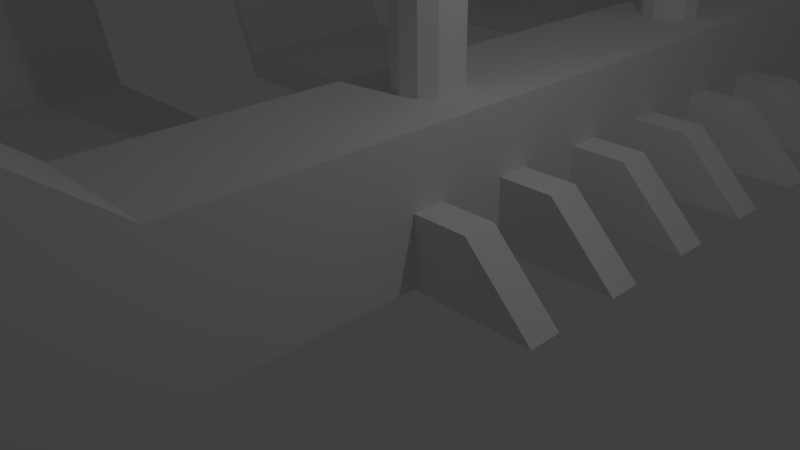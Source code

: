 # Source: StageTest_Simple.blend  (saved by Blender 2.76.0; exported with 4.5.12 LTS)
import bpy
from mathutils import Matrix  # noqa: F401  (used for matrix-valued properties, if any)

bpy.ops.wm.read_factory_settings(use_empty=True)
scene = bpy.context.scene
scene.name = 'Scene'

# ---- collections
col_collection_1 = bpy.data.collections.new('Collection 1'); scene.collection.children.link(col_collection_1)

# ---- world
world_world = bpy.data.worlds.new('World'); scene.world = world_world
world_world.color = (0.05088, 0.05088, 0.05088)
world_world.use_sun_shadow = False
world_world.sun_shadow_jitter_overblur = 0.0
world_world.cycles.sampling_method = 'MANUAL'
world_world.cycles.sample_map_resolution = 256

# ---- cameras
cam_camera = bpy.data.cameras.new('Camera')
cam_camera.clip_end = 100.0
cam_camera.lens = 35.0
cam_camera.sensor_width = 32.0
cam_camera.sensor_height = 18.0
cam_camera.ortho_scale = 7.314
cam_camera.dof.focus_distance = 0.0

# ---- lights
light_lamp = bpy.data.lights.new('Lamp', 'POINT')
light_lamp.transmission_factor = 0.0
light_lamp.cutoff_distance = 30.0
light_lamp.energy = 100.0
light_lamp.shadow_buffer_clip_start = 1.001
light_lamp.shadow_soft_size = 0.1
light_lamp.shadow_maximum_resolution = 0.006
light_lamp.use_absolute_resolution = True
light_lamp.cycles.use_multiple_importance_sampling = False

# ---- meshes
me_plane_005 = bpy.data.meshes.new('Plane.005')
me_plane_005.from_pydata([(-13.06, -30.71, -0.4587), (-8.64, -30.71, -0.4587), (-13.06, -26.94, -0.4587), (-8.64, -26.94, -0.4587), (-13.06, -26.94, 0.08994), (-8.64, -26.94, 0.08994), (-8.64, -30.71, 0.08994), (-13.06, -30.71, 0.08994), (-14.19, -30.71, 3.032), (-14.43, -30.71, 3.032), (-14.19, -26.94, 3.032), (-14.43, -26.94, 3.032), (-14.24, -29.84, 6.184), (-14.38, -29.84, 6.184), (-14.24, -27.81, 6.184), (-14.38, -27.81, 6.184), (-13.06, -23.71, -0.4587), (-8.64, -23.71, -0.4587), (-13.06, -19.94, -0.4587), (-8.64, -19.94, -0.4587), (-13.06, -19.94, 0.08994), (-8.64, -19.94, 0.08994), (-8.64, -23.71, 0.08994), (-13.06, -23.71, 0.08994), (-14.19, -23.71, 3.032), (-14.43, -23.71, 3.032), (-14.19, -19.94, 3.032), (-14.43, -19.94, 3.032), (-14.24, -22.84, 6.184), (-14.38, -22.84, 6.184), (-14.24, -20.81, 6.184), (-14.38, -20.81, 6.184), (-13.06, -9.712, -0.4587), (-8.64, -9.712, -0.4587), (-13.06, -5.936, -0.4587), (-8.64, -5.936, -0.4587), (-13.06, -5.936, 0.08994), (-8.64, -5.936, 0.08994), (-8.64, -9.712, 0.08994), (-13.06, -9.712, 0.08994), (-14.19, -9.712, 3.032), (-14.43, -9.712, 3.032), (-14.19, -5.936, 3.032), (-14.43, -5.936, 3.032), (-14.24, -8.842, 6.184), (-14.38, -8.842, 6.184), (-14.24, -6.806, 6.184), (-14.38, -6.806, 6.184), (-13.06, -16.71, -0.4587), (-8.64, -16.71, -0.4587), (-13.06, -12.94, -0.4587), (-8.64, -12.94, -0.4587), (-13.06, -12.94, 0.08994), (-8.64, -12.94, 0.08994), (-8.64, -16.71, 0.08994), (-13.06, -16.71, 0.08994), (-14.19, -16.71, 3.032), (-14.43, -16.71, 3.032), (-14.19, -12.94, 3.032), (-14.43, -12.94, 3.032), (-14.24, -15.84, 6.184), (-14.38, -15.84, 6.184), (-14.24, -13.81, 6.184), (-14.38, -13.81, 6.184), (-13.06, -44.71, -0.4587), (-8.64, -44.71, -0.4587), (-13.06, -40.94, -0.4587), (-8.64, -40.94, -0.4587), (-13.06, -40.94, 0.08994), (-8.64, -40.94, 0.08994), (-8.64, -44.71, 0.08994), (-13.06, -44.71, 0.08994), (-14.19, -44.71, 3.032), (-14.43, -44.71, 3.032), (-14.19, -40.94, 3.032), (-14.43, -40.94, 3.032), (-14.24, -43.84, 6.184), (-14.38, -43.84, 6.184), (-14.24, -41.81, 6.184), (-14.38, -41.81, 6.184), (-13.06, -37.71, -0.4587), (-8.64, -37.71, -0.4587), (-13.06, -33.94, -0.4587), (-8.64, -33.94, -0.4587), (-13.06, -33.94, 0.08994), (-8.64, -33.94, 0.08994), (-8.64, -37.71, 0.08994), (-13.06, -37.71, 0.08994), (-14.19, -37.71, 3.032), (-14.43, -37.71, 3.032), (-14.19, -33.94, 3.032), (-14.43, -33.94, 3.032), (-14.24, -36.84, 6.184), (-14.38, -36.84, 6.184), (-14.24, -34.81, 6.184), (-14.38, -34.81, 6.184), (-13.06, -51.71, -0.4587), (-8.64, -51.71, -0.4587), (-13.06, -47.94, -0.4587), (-8.64, -47.94, -0.4587), (-13.06, -47.94, 0.08994), (-8.64, -47.94, 0.08994), (-8.64, -51.71, 0.08994), (-13.06, -51.71, 0.08994), (-14.19, -51.71, 3.032), (-14.43, -51.71, 3.032), (-14.19, -47.94, 3.032), (-14.43, -47.94, 3.032), (-14.24, -50.84, 6.184), (-14.38, -50.84, 6.184), (-14.24, -48.81, 6.184), (-14.38, -48.81, 6.184), (-13.06, -58.71, -0.4587), (-8.64, -58.71, -0.4587), (-13.06, -54.94, -0.4587), (-8.64, -54.94, -0.4587), (-13.06, -54.94, 0.08994), (-8.64, -54.94, 0.08994), (-8.64, -58.71, 0.08994), (-13.06, -58.71, 0.08994), (-14.19, -58.71, 3.032), (-14.43, -58.71, 3.032), (-14.19, -54.94, 3.032), (-14.43, -54.94, 3.032), (-14.24, -57.84, 6.184), (-14.38, -57.84, 6.184), (-14.24, -55.81, 6.184), (-14.38, -55.81, 6.184)], [], [(4, 7, 6, 5), (1, 3, 5, 6), (0, 1, 6, 7), (3, 2, 4, 5), (4, 2, 11, 10), (0, 2, 3, 1), (8, 10, 14, 12), (2, 0, 9, 11), (7, 4, 10, 8), (0, 7, 8, 9), (13, 12, 14, 15), (9, 8, 12, 13), (11, 9, 13, 15), (10, 11, 15, 14), (20, 23, 22, 21), (17, 19, 21, 22), (16, 17, 22, 23), (19, 18, 20, 21), (20, 18, 27, 26), (16, 18, 19, 17), (24, 26, 30, 28), (18, 16, 25, 27), (23, 20, 26, 24), (16, 23, 24, 25), (29, 28, 30, 31), (25, 24, 28, 29), (27, 25, 29, 31), (26, 27, 31, 30), (36, 39, 38, 37), (33, 35, 37, 38), (32, 33, 38, 39), (35, 34, 36, 37), (36, 34, 43, 42), (32, 34, 35, 33), (40, 42, 46, 44), (34, 32, 41, 43), (39, 36, 42, 40), (32, 39, 40, 41), (45, 44, 46, 47), (41, 40, 44, 45), (43, 41, 45, 47), (42, 43, 47, 46), (52, 55, 54, 53), (49, 51, 53, 54), (48, 49, 54, 55), (51, 50, 52, 53), (52, 50, 59, 58), (48, 50, 51, 49), (56, 58, 62, 60), (50, 48, 57, 59), (55, 52, 58, 56), (48, 55, 56, 57), (61, 60, 62, 63), (57, 56, 60, 61), (59, 57, 61, 63), (58, 59, 63, 62), (68, 71, 70, 69), (65, 67, 69, 70), (64, 65, 70, 71), (67, 66, 68, 69), (68, 66, 75, 74), (64, 66, 67, 65), (72, 74, 78, 76), (66, 64, 73, 75), (71, 68, 74, 72), (64, 71, 72, 73), (77, 76, 78, 79), (73, 72, 76, 77), (75, 73, 77, 79), (74, 75, 79, 78), (84, 87, 86, 85), (81, 83, 85, 86), (80, 81, 86, 87), (83, 82, 84, 85), (84, 82, 91, 90), (80, 82, 83, 81), (88, 90, 94, 92), (82, 80, 89, 91), (87, 84, 90, 88), (80, 87, 88, 89), (93, 92, 94, 95), (89, 88, 92, 93), (91, 89, 93, 95), (90, 91, 95, 94), (100, 103, 102, 101), (97, 99, 101, 102), (96, 97, 102, 103), (99, 98, 100, 101), (100, 98, 107, 106), (96, 98, 99, 97), (104, 106, 110, 108), (98, 96, 105, 107), (103, 100, 106, 104), (96, 103, 104, 105), (109, 108, 110, 111), (105, 104, 108, 109), (107, 105, 109, 111), (106, 107, 111, 110), (116, 119, 118, 117), (113, 115, 117, 118), (112, 113, 118, 119), (115, 114, 116, 117), (116, 114, 123, 122), (112, 114, 115, 113), (120, 122, 126, 124), (114, 112, 121, 123), (119, 116, 122, 120), (112, 119, 120, 121), (125, 124, 126, 127), (121, 120, 124, 125), (123, 121, 125, 127), (122, 123, 127, 126)])
me_plane_005.use_remesh_preserve_volume = False
me_plane_005.use_remesh_preserve_attributes = False
me_plane_005.use_mirror_vertex_groups = False
me_plane_005.update()
me_cube_002 = bpy.data.meshes.new('Cube.002')
me_cube_002.from_pydata([(-2.781, 4.258, 12.0), (-1.789, 4.258, 11.0), (-2.781, 4.742, 12.0), (-1.789, 4.742, 11.0), (2.781, 4.258, 12.0), (1.789, 4.258, 11.0), (2.781, 4.742, 12.0), (1.789, 4.742, 11.0), (-2.781, 5.758, 12.0), (-1.789, 5.758, 11.0), (-2.781, 6.242, 12.0), (-1.789, 6.242, 11.0), (2.781, 5.758, 12.0), (1.789, 5.758, 11.0), (2.781, 6.242, 12.0), (1.789, 6.242, 11.0), (-2.781, 7.258, 12.0), (-1.789, 7.258, 11.0), (-2.781, 7.742, 12.0), (-1.789, 7.742, 11.0), (2.781, 7.258, 12.0), (1.789, 7.258, 11.0), (2.781, 7.742, 12.0), (1.789, 7.742, 11.0), (-2.781, 2.758, 12.0), (-1.789, 2.758, 11.0), (-2.781, 3.242, 12.0), (-1.789, 3.242, 11.0), (2.781, 2.758, 12.0), (1.789, 2.758, 11.0), (2.781, 3.242, 12.0), (1.789, 3.242, 11.0), (-2.781, 1.258, 12.0), (-1.789, 1.258, 11.0), (-2.781, 1.742, 12.0), (-1.789, 1.742, 11.0), (2.781, 1.258, 12.0), (1.789, 1.258, 11.0), (2.781, 1.742, 12.0), (1.789, 1.742, 11.0), (-2.781, -0.2416, 12.0), (-1.789, -0.2416, 11.0), (-2.781, 0.2416, 12.0), (-1.789, 0.2416, 11.0), (2.781, -0.2416, 12.0), (1.789, -0.2416, 11.0), (2.781, 0.2416, 12.0), (1.789, 0.2416, 11.0)], [], [(1, 0, 2, 3), (3, 2, 6, 7), (7, 6, 4, 5), (5, 4, 0, 1), (0, 4, 6, 2), (5, 1, 3, 7), (9, 8, 10, 11), (11, 10, 14, 15), (15, 14, 12, 13), (13, 12, 8, 9), (8, 12, 14, 10), (13, 9, 11, 15), (17, 16, 18, 19), (19, 18, 22, 23), (23, 22, 20, 21), (21, 20, 16, 17), (16, 20, 22, 18), (21, 17, 19, 23), (25, 24, 26, 27), (27, 26, 30, 31), (31, 30, 28, 29), (29, 28, 24, 25), (24, 28, 30, 26), (29, 25, 27, 31), (33, 32, 34, 35), (35, 34, 38, 39), (39, 38, 36, 37), (37, 36, 32, 33), (32, 36, 38, 34), (37, 33, 35, 39), (41, 40, 42, 43), (43, 42, 46, 47), (47, 46, 44, 45), (45, 44, 40, 41), (40, 44, 46, 42), (45, 41, 43, 47)])
me_cube_002.use_remesh_preserve_volume = False
me_cube_002.use_remesh_preserve_attributes = False
me_cube_002.use_mirror_vertex_groups = False
me_cube_002.update()
me_cube_006 = bpy.data.meshes.new('Cube.006')
me_cube_006.from_pydata([(-2.781, 4.258, 0.0), (-1.789, 4.258, 1.0), (-2.781, 4.742, 0.0), (-1.789, 4.742, 1.0), (2.781, 4.258, 0.0), (1.789, 4.258, 1.0), (2.781, 4.742, 0.0), (1.789, 4.742, 1.0), (-2.781, 5.758, 0.0), (-1.789, 5.758, 1.0), (-2.781, 6.242, 0.0), (-1.789, 6.242, 1.0), (2.781, 5.758, 0.0), (1.789, 5.758, 1.0), (2.781, 6.242, 0.0), (1.789, 6.242, 1.0), (-2.781, 7.258, 0.0), (-1.789, 7.258, 1.0), (-2.781, 7.742, 0.0), (-1.789, 7.742, 1.0), (2.781, 7.258, 0.0), (1.789, 7.258, 1.0), (2.781, 7.742, 0.0), (1.789, 7.742, 1.0), (-2.781, 2.758, 0.0), (-1.789, 2.758, 1.0), (-2.781, 3.242, 0.0), (-1.789, 3.242, 1.0), (2.781, 2.758, 0.0), (1.789, 2.758, 1.0), (2.781, 3.242, 0.0), (1.789, 3.242, 1.0), (-2.781, 1.258, 0.0), (-1.789, 1.258, 1.0), (-2.781, 1.742, 0.0), (-1.789, 1.742, 1.0), (2.781, 1.258, 0.0), (1.789, 1.258, 1.0), (2.781, 1.742, 0.0), (1.789, 1.742, 1.0), (-2.781, -0.2416, 0.0), (-1.789, -0.2416, 1.0), (-2.781, 0.2416, 0.0), (-1.789, 0.2416, 1.0), (2.781, -0.2416, 0.0), (1.789, -0.2416, 1.0), (2.781, 0.2416, 0.0), (1.789, 0.2416, 1.0)], [], [(1, 3, 2, 0), (3, 7, 6, 2), (7, 5, 4, 6), (5, 1, 0, 4), (0, 2, 6, 4), (5, 7, 3, 1), (9, 11, 10, 8), (11, 15, 14, 10), (15, 13, 12, 14), (13, 9, 8, 12), (8, 10, 14, 12), (13, 15, 11, 9), (17, 19, 18, 16), (19, 23, 22, 18), (23, 21, 20, 22), (21, 17, 16, 20), (16, 18, 22, 20), (21, 23, 19, 17), (25, 27, 26, 24), (27, 31, 30, 26), (31, 29, 28, 30), (29, 25, 24, 28), (24, 26, 30, 28), (29, 31, 27, 25), (33, 35, 34, 32), (35, 39, 38, 34), (39, 37, 36, 38), (37, 33, 32, 36), (32, 34, 38, 36), (37, 39, 35, 33), (41, 43, 42, 40), (43, 47, 46, 42), (47, 45, 44, 46), (45, 41, 40, 44), (40, 42, 46, 44), (45, 47, 43, 41)])
me_cube_006.use_remesh_preserve_volume = False
me_cube_006.use_remesh_preserve_attributes = False
me_cube_006.use_mirror_vertex_groups = False
me_cube_006.update()
me_cylinder_004 = bpy.data.meshes.new('Cylinder.004')
me_cylinder_004.from_pydata([(0.0, 1.0, -2.152), (0.0, 1.0, 1.0), (0.5, 0.866, -2.152), (0.5, 0.866, 1.0), (0.866, 0.5, -2.152), (0.866, 0.5, 1.0), (1.0, -4.371e-08, -2.152), (1.0, -4.371e-08, 1.0), (0.866, -0.5, -2.152), (0.866, -0.5, 1.0), (0.5, -0.866, -2.152), (0.5, -0.866, 1.0), (1.51e-07, -1.0, -2.152), (1.51e-07, -1.0, 1.0), (-0.5, -0.866, -2.152), (-0.5, -0.866, 1.0), (-0.866, -0.5, -2.152), (-0.866, -0.5, 1.0), (-1.0, -4.649e-07, -2.152), (-1.0, -4.649e-07, 1.0), (-0.866, 0.5, -2.152), (-0.866, 0.5, 1.0), (-0.5, 0.866, -2.152), (-0.5, 0.866, 1.0), (0.3174, 0.5498, 1.089), (1.33e-07, 0.6348, 1.089), (0.5498, 0.3174, 1.089), (0.6348, -7.854e-08, 1.089), (0.5498, -0.3174, 1.089), (0.3174, -0.5498, 1.089), (2.289e-07, -0.6348, 1.089), (-0.3174, -0.5498, 1.089), (-0.5498, -0.3174, 1.089), (-0.6348, -3.459e-07, 1.089), (-0.5498, 0.3174, 1.089), (-0.3174, 0.5498, 1.089)], [], [(0, 1, 3, 2), (2, 3, 5, 4), (4, 5, 7, 6), (6, 7, 9, 8), (8, 9, 11, 10), (10, 11, 13, 12), (12, 13, 15, 14), (14, 15, 17, 16), (16, 17, 19, 18), (18, 19, 21, 20), (15, 13, 30, 31), (22, 23, 1, 0), (20, 21, 23, 22), (0, 2, 4, 6, 8, 10, 12, 14, 16, 18, 20, 22), (24, 25, 35, 34, 33, 32, 31, 30, 29, 28, 27, 26), (13, 11, 29, 30), (11, 9, 28, 29), (9, 7, 27, 28), (1, 23, 35, 25), (3, 1, 25, 24), (7, 5, 26, 27), (23, 21, 34, 35), (5, 3, 24, 26), (21, 19, 33, 34), (19, 17, 32, 33), (17, 15, 31, 32)])
me_cylinder_004.use_remesh_preserve_volume = False
me_cylinder_004.use_remesh_preserve_attributes = False
me_cylinder_004.use_mirror_vertex_groups = False
me_cylinder_004.update()
me_cylinder_003 = bpy.data.meshes.new('Cylinder.003')
me_cylinder_003.from_pydata([(0.0, 1.0, -1.0), (0.0, 1.0, 1.0), (0.5, 0.866, -1.0), (0.5, 0.866, 1.0), (0.866, 0.5, -1.0), (0.866, 0.5, 1.0), (1.0, -4.371e-08, -1.0), (1.0, -4.371e-08, 1.0), (0.866, -0.5, -1.0), (0.866, -0.5, 1.0), (0.5, -0.866, -1.0), (0.5, -0.866, 1.0), (1.51e-07, -1.0, -1.0), (1.51e-07, -1.0, 1.0), (-0.5, -0.866, -1.0), (-0.5, -0.866, 1.0), (-0.866, -0.5, -1.0), (-0.866, -0.5, 1.0), (-1.0, -4.649e-07, -1.0), (-1.0, -4.649e-07, 1.0), (-0.866, 0.5, -1.0), (-0.866, 0.5, 1.0), (-0.5, 0.866, -1.0), (-0.5, 0.866, 1.0), (0.3174, 0.5498, 1.089), (1.33e-07, 0.6348, 1.089), (0.5498, 0.3174, 1.089), (0.6348, -7.854e-08, 1.089), (0.5498, -0.3174, 1.089), (0.3174, -0.5498, 1.089), (2.289e-07, -0.6348, 1.089), (-0.3174, -0.5498, 1.089), (-0.5498, -0.3174, 1.089), (-0.6348, -3.459e-07, 1.089), (-0.5498, 0.3174, 1.089), (-0.3174, 0.5498, 1.089)], [], [(0, 1, 3, 2), (2, 3, 5, 4), (4, 5, 7, 6), (6, 7, 9, 8), (8, 9, 11, 10), (10, 11, 13, 12), (12, 13, 15, 14), (14, 15, 17, 16), (16, 17, 19, 18), (18, 19, 21, 20), (15, 13, 30, 31), (22, 23, 1, 0), (20, 21, 23, 22), (0, 2, 4, 6, 8, 10, 12, 14, 16, 18, 20, 22), (24, 25, 35, 34, 33, 32, 31, 30, 29, 28, 27, 26), (13, 11, 29, 30), (11, 9, 28, 29), (9, 7, 27, 28), (1, 23, 35, 25), (3, 1, 25, 24), (7, 5, 26, 27), (23, 21, 34, 35), (5, 3, 24, 26), (21, 19, 33, 34), (19, 17, 32, 33), (17, 15, 31, 32)])
me_cylinder_003.use_remesh_preserve_volume = False
me_cylinder_003.use_remesh_preserve_attributes = False
me_cylinder_003.use_mirror_vertex_groups = False
me_cylinder_003.update()
me_cylinder_002 = bpy.data.meshes.new('Cylinder.002')
me_cylinder_002.from_pydata([(0.0, 1.0, -1.0), (0.0, 1.0, 1.0), (0.5, 0.866, -1.0), (0.5, 0.866, 1.0), (0.866, 0.5, -1.0), (0.866, 0.5, 1.0), (1.0, -4.371e-08, -1.0), (1.0, -4.371e-08, 1.0), (0.866, -0.5, -1.0), (0.866, -0.5, 1.0), (0.5, -0.866, -1.0), (0.5, -0.866, 1.0), (1.51e-07, -1.0, -1.0), (1.51e-07, -1.0, 1.0), (-0.5, -0.866, -1.0), (-0.5, -0.866, 1.0), (-0.866, -0.5, -1.0), (-0.866, -0.5, 1.0), (-1.0, -4.649e-07, -1.0), (-1.0, -4.649e-07, 1.0), (-0.866, 0.5, -1.0), (-0.866, 0.5, 1.0), (-0.5, 0.866, -1.0), (-0.5, 0.866, 1.0), (0.3174, 0.5498, 1.089), (1.33e-07, 0.6348, 1.089), (0.5498, 0.3174, 1.089), (0.6348, -7.854e-08, 1.089), (0.5498, -0.3174, 1.089), (0.3174, -0.5498, 1.089), (2.289e-07, -0.6348, 1.089), (-0.3174, -0.5498, 1.089), (-0.5498, -0.3174, 1.089), (-0.6348, -3.459e-07, 1.089), (-0.5498, 0.3174, 1.089), (-0.3174, 0.5498, 1.089)], [], [(0, 1, 3, 2), (2, 3, 5, 4), (4, 5, 7, 6), (6, 7, 9, 8), (8, 9, 11, 10), (10, 11, 13, 12), (12, 13, 15, 14), (14, 15, 17, 16), (16, 17, 19, 18), (18, 19, 21, 20), (15, 13, 30, 31), (22, 23, 1, 0), (20, 21, 23, 22), (0, 2, 4, 6, 8, 10, 12, 14, 16, 18, 20, 22), (24, 25, 35, 34, 33, 32, 31, 30, 29, 28, 27, 26), (13, 11, 29, 30), (11, 9, 28, 29), (9, 7, 27, 28), (1, 23, 35, 25), (3, 1, 25, 24), (7, 5, 26, 27), (23, 21, 34, 35), (5, 3, 24, 26), (21, 19, 33, 34), (19, 17, 32, 33), (17, 15, 31, 32)])
me_cylinder_002.use_remesh_preserve_volume = False
me_cylinder_002.use_remesh_preserve_attributes = False
me_cylinder_002.use_mirror_vertex_groups = False
me_cylinder_002.update()
me_cylinder_001 = bpy.data.meshes.new('Cylinder.001')
me_cylinder_001.from_pydata([(0.0, 1.0, -1.0), (0.0, 1.0, 1.0), (0.5, 0.866, -1.0), (0.5, 0.866, 1.0), (0.866, 0.5, -1.0), (0.866, 0.5, 1.0), (1.0, -4.371e-08, -1.0), (1.0, -4.371e-08, 1.0), (0.866, -0.5, -1.0), (0.866, -0.5, 1.0), (0.5, -0.866, -1.0), (0.5, -0.866, 1.0), (1.51e-07, -1.0, -1.0), (1.51e-07, -1.0, 1.0), (-0.5, -0.866, -1.0), (-0.5, -0.866, 1.0), (-0.866, -0.5, -1.0), (-0.866, -0.5, 1.0), (-1.0, -4.649e-07, -1.0), (-1.0, -4.649e-07, 1.0), (-0.866, 0.5, -1.0), (-0.866, 0.5, 1.0), (-0.5, 0.866, -1.0), (-0.5, 0.866, 1.0), (0.3174, 0.5498, 1.089), (1.33e-07, 0.6348, 1.089), (0.5498, 0.3174, 1.089), (0.6348, -7.854e-08, 1.089), (0.5498, -0.3174, 1.089), (0.3174, -0.5498, 1.089), (2.289e-07, -0.6348, 1.089), (-0.3174, -0.5498, 1.089), (-0.5498, -0.3174, 1.089), (-0.6348, -3.459e-07, 1.089), (-0.5498, 0.3174, 1.089), (-0.3174, 0.5498, 1.089)], [], [(0, 1, 3, 2), (2, 3, 5, 4), (4, 5, 7, 6), (6, 7, 9, 8), (8, 9, 11, 10), (10, 11, 13, 12), (12, 13, 15, 14), (14, 15, 17, 16), (16, 17, 19, 18), (18, 19, 21, 20), (15, 13, 30, 31), (22, 23, 1, 0), (20, 21, 23, 22), (0, 2, 4, 6, 8, 10, 12, 14, 16, 18, 20, 22), (24, 25, 35, 34, 33, 32, 31, 30, 29, 28, 27, 26), (13, 11, 29, 30), (11, 9, 28, 29), (9, 7, 27, 28), (1, 23, 35, 25), (3, 1, 25, 24), (7, 5, 26, 27), (23, 21, 34, 35), (5, 3, 24, 26), (21, 19, 33, 34), (19, 17, 32, 33), (17, 15, 31, 32)])
me_cylinder_001.use_remesh_preserve_volume = False
me_cylinder_001.use_remesh_preserve_attributes = False
me_cylinder_001.use_mirror_vertex_groups = False
me_cylinder_001.update()
me_cube_001 = bpy.data.meshes.new('Cube.001')
me_cube_001.from_pydata([(-1.0, -1.0, -1.0), (-1.0, -1.0, 1.0), (-1.0, 11.44, -1.0), (-1.0, 11.44, 1.0), (1.0, -1.0, -1.0), (1.0, -1.0, 1.0), (1.0, 11.44, -1.0), (1.0, 11.44, 1.0), (-1.0, -0.1639, 1.0), (-1.0, -0.1639, -1.0), (1.0, -0.1639, 1.0), (1.0, -0.1639, -1.0), (-1.0, 0.6019, 1.0), (1.0, 0.6019, -1.0), (-1.0, 0.6019, -1.0), (1.0, 0.6019, 1.0), (-1.0, -0.001717, -2.0), (1.0, -0.001717, 1.0), (-1.0, -0.001717, 1.0), (1.0, -0.001717, -2.0), (-1.0, 0.4441, 1.0), (1.0, 0.4441, -2.0), (-1.0, 0.4441, -2.0), (1.0, 0.4441, 1.0)], [], [(12, 3, 2, 14), (3, 7, 6, 2), (10, 5, 4, 11), (5, 1, 0, 4), (14, 2, 6, 13), (15, 7, 3, 12), (5, 10, 8, 1), (0, 9, 11, 4), (17, 10, 11, 19), (1, 8, 9, 0), (7, 15, 13, 6), (23, 15, 12, 20), (22, 14, 13, 21), (20, 12, 14, 22), (8, 18, 16, 9), (9, 16, 19, 11), (10, 17, 18, 8), (23, 17, 19, 21), (15, 23, 21, 13), (18, 20, 22, 16), (16, 22, 21, 19), (17, 23, 20, 18)])
me_cube_001.use_remesh_preserve_volume = False
me_cube_001.use_remesh_preserve_attributes = False
me_cube_001.use_mirror_vertex_groups = False
me_cube_001.update()
me_cube = bpy.data.meshes.new('Cube')
me_cube.from_pydata([(-1.0, -1.0, -1.0), (-1.0, -1.0, 2.402), (-1.0, 11.44, -1.0), (-1.0, 11.44, 1.0), (1.0, -1.0, -1.0), (1.0, -1.0, 2.402), (1.0, 11.44, -1.0), (1.0, 11.44, 1.0), (-1.0, -0.3051, 1.0), (-1.0, -0.3051, -1.0), (1.0, -0.3051, 1.0), (1.0, -0.3051, -1.0), (-1.0, -0.4551, -1.0), (1.0, -0.4551, 2.402), (-1.0, -0.4551, 2.402), (1.0, -0.4551, -1.0)], [], [(8, 3, 2, 9), (3, 7, 6, 2), (13, 5, 4, 15), (5, 1, 0, 4), (9, 2, 6, 11), (10, 7, 3, 8), (13, 10, 8, 14), (12, 9, 11, 15), (7, 10, 11, 6), (14, 8, 9, 12), (1, 14, 12, 0), (0, 12, 15, 4), (5, 13, 14, 1), (10, 13, 15, 11)])
me_cube.use_remesh_preserve_volume = False
me_cube.use_remesh_preserve_attributes = False
me_cube.use_mirror_vertex_groups = False
me_cube.update()

# ---- objects
ob_plane_005 = bpy.data.objects.new('Plane.005', me_plane_005)
ob_cube_002 = bpy.data.objects.new('Cube.002', me_cube_002)
ob_cube_005 = bpy.data.objects.new('Cube.005', me_cube_006)
ob_cylinder_003 = bpy.data.objects.new('Cylinder.003', me_cylinder_004)
ob_cylinder_002 = bpy.data.objects.new('Cylinder.002', me_cylinder_003)
ob_cylinder_001 = bpy.data.objects.new('Cylinder.001', me_cylinder_002)
ob_cylinder = bpy.data.objects.new('Cylinder', me_cylinder_001)
ob_cube_001 = bpy.data.objects.new('Cube.001', me_cube_001)
ob_cube = bpy.data.objects.new('Cube', me_cube)
ob_lamp = bpy.data.objects.new('Lamp', light_lamp)
ob_camera = bpy.data.objects.new('Camera', cam_camera)

# ---- transforms, parenting, visibility, modifiers, constraints
ob_plane_005.location = (4.222, 49.0, 0.0)
ob_plane_005.lineart.crease_threshold = 0.0
ob_cube_002.location = (0.0, 0.0, 0.0)
ob_cube_002.lineart.crease_threshold = 0.0
ob_cube_005.location = (0.0, 0.0, 0.0)
ob_cube_005.lineart.crease_threshold = 0.0
ob_cylinder_003.location = (0.0, 15.63, 5.749)
ob_cylinder_003.scale = (0.4862, 0.4862, -2.245)
ob_cylinder_003.lineart.crease_threshold = 0.0
ob_cylinder_002.location = (0.0, 9.503, 8.951)
ob_cylinder_002.scale = (0.4862, 0.4862, -2.245)
ob_cylinder_002.lineart.crease_threshold = 0.0
ob_cylinder_001.location = (0.0, 6.555, 2.801)
ob_cylinder_001.scale = (0.4862, 0.4862, 2.245)
ob_cylinder_001.lineart.crease_threshold = 0.0
ob_cylinder.location = (0.0, 0.974, 2.801)
ob_cylinder.scale = (0.4862, 0.4862, 2.245)
ob_cylinder.lineart.crease_threshold = 0.0
ob_cube_001.location = (0.0, 0.0, 11.0)
ob_cube_001.scale = (1.0, 11.49, 1.0)
ob_cube_001.lineart.crease_threshold = 0.0
ob_cube.location = (0.0, 0.0, 1.0)
ob_cube.scale = (1.0, 11.49, 1.0)
ob_cube.lineart.crease_threshold = 0.0
ob_lamp.location = (4.076, 1.005, 5.904)
ob_lamp.rotation_euler = (0.6503, 0.05522, 1.866)
ob_lamp.lock_rotations_4d = False
ob_lamp.empty_display_type = 'ARROWS'
ob_lamp.color = (0.0, 0.0, 0.0, 0.0)
ob_lamp.lineart.crease_threshold = 0.0
ob_camera.location = (7.481, -6.508, 5.344)
ob_camera.rotation_euler = (1.109, 0.01082, 0.8149)
ob_camera.lock_rotations_4d = False
ob_camera.empty_display_type = 'ARROWS'
ob_camera.color = (0.0, 0.0, 0.0, 0.0)
ob_camera.display_type = 'WIRE'
ob_camera.lineart.crease_threshold = 0.0

# ---- collection membership
col_collection_1.objects.link(ob_plane_005)
col_collection_1.objects.link(ob_cube_002)
col_collection_1.objects.link(ob_cube_005)
col_collection_1.objects.link(ob_cylinder_003)
col_collection_1.objects.link(ob_cylinder_002)
col_collection_1.objects.link(ob_cylinder_001)
col_collection_1.objects.link(ob_cylinder)
col_collection_1.objects.link(ob_cube_001)
col_collection_1.objects.link(ob_cube)
col_collection_1.objects.link(ob_lamp)
col_collection_1.objects.link(ob_camera)

# ---- scene / render settings (as saved in the file)
scene.camera = ob_camera
scene.frame_start = 1; scene.frame_end = 250; scene.frame_set(1)
scene.render.engine = 'CYCLES'
scene.render.resolution_percentage = 50
scene.render.dither_intensity = 0.0
scene.cycles.use_denoising = False
scene.cycles.samples = 10
scene.cycles.sampling_pattern = 'TABULATED_SOBOL'
scene.cycles.light_sampling_threshold = 0.0
scene.cycles.use_adaptive_sampling = False
scene.cycles.use_light_tree = False
scene.cycles.blur_glossy = 0.0
scene.cycles.pixel_filter_type = 'GAUSSIAN'
scene.cycles.sample_clamp_indirect = 0.0
scene.view_settings.view_transform = 'Standard'
bpy.context.view_layer.update()
